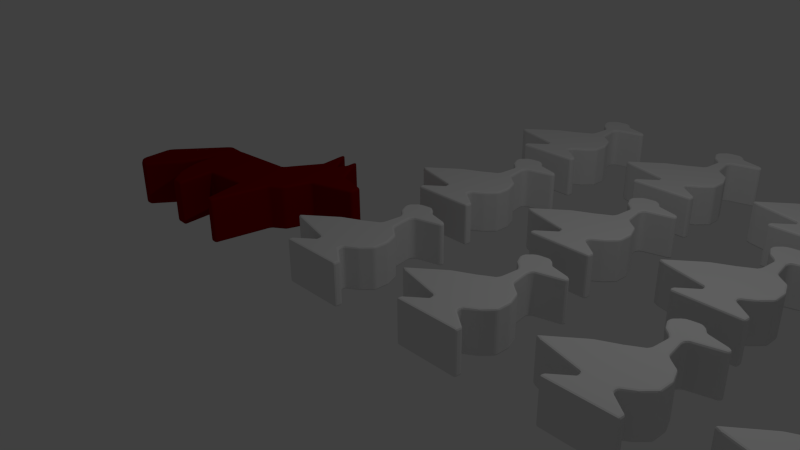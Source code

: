 # Source: 1fox_15goose.blend  (saved by Blender 2.72.0; exported with 4.5.12 LTS)
import bpy
from mathutils import Matrix  # noqa: F401  (used for matrix-valued properties, if any)

bpy.ops.wm.read_factory_settings(use_empty=True)
scene = bpy.context.scene
scene.name = 'Scene'

# ---- collections
col_collection_1 = bpy.data.collections.new('Collection 1'); scene.collection.children.link(col_collection_1)
col_collection_11 = bpy.data.collections.new('Collection 11'); scene.collection.children.link(col_collection_11)
col_collection_11.hide_render = True
col_collection_11.hide_viewport = True

# ---- materials (node trees are filled in below, after node groups)
mat_material_002 = bpy.data.materials.new('Material.002')
mat_material_002.alpha_threshold = 0.0
mat_material_002.use_transparent_shadow = False
mat_material_002.roughness = 0.5
mat_material_001 = bpy.data.materials.new('Material.001')
mat_material_001.alpha_threshold = 0.0
mat_material_001.use_transparent_shadow = False
mat_material_001.diffuse_color = (0.214, 0.001555, 0.0, 1.0)
mat_material_001.roughness = 0.5

# ---- material node trees

# ---- world
world_world = bpy.data.worlds.new('World'); scene.world = world_world
world_world.color = (0.05088, 0.05088, 0.05088)
world_world.use_sun_shadow = False
world_world.sun_shadow_jitter_overblur = 0.0
world_world.cycles.sampling_method = 'MANUAL'
world_world.cycles.sample_map_resolution = 256

# ---- cameras
cam_camera = bpy.data.cameras.new('Camera')
cam_camera.clip_end = 100.0
cam_camera.lens = 35.0
cam_camera.sensor_width = 32.0
cam_camera.sensor_height = 18.0
cam_camera.ortho_scale = 7.314
cam_camera.dof.focus_distance = 0.0
cam_camera.dof.aperture_fstop = 128.0

# ---- lights
light_lamp = bpy.data.lights.new('Lamp', 'POINT')
light_lamp.transmission_factor = 0.0
light_lamp.cutoff_distance = 30.0
light_lamp.energy = 100.0
light_lamp.shadow_buffer_clip_start = 1.001
light_lamp.shadow_soft_size = 0.1
light_lamp.shadow_maximum_resolution = 0.006
light_lamp.use_absolute_resolution = True
light_lamp.cycles.use_multiple_importance_sampling = False

# ---- meshes
me_plane_002 = bpy.data.meshes.new('Plane.002')
me_plane_002.from_pydata([(2.83, -0.6172, 0.0), (3.803, 0.1551, 0.0), (4.396, 0.4513, 0.0), (4.819, 0.7052, 0.0), (4.882, 0.8004, 0.0), (4.946, 1.382, 0.0), (4.872, 1.499, 0.0), (4.681, 1.668, 0.0), (4.544, 1.953, 0.0), (4.555, 2.112, 0.0), (4.745, 2.313, 0.0), (4.872, 2.366, 0.0), (5.189, 2.408, 0.0), (5.337, 2.313, 0.0), (5.454, 2.144, 0.0), (6.078, 1.985, 0.0), (6.184, 1.901, 0.0), (6.141, 1.795, 0.0), (5.316, 1.573, 0.0), (5.242, 1.446, 0.0), (5.327, 0.7898, 0.0), (5.443, 0.684, 0.0), (5.729, 0.4619, 0.0), (5.887, 0.02813, 0.0), (5.866, -0.4268, 0.0), (5.57, -0.7441, 0.0), (5.21, -0.9768, 0.0), (5.221, -1.125, 0.0), (5.803, -1.559, 0.0), (5.782, -1.765, 0.0), (3.835, -1.765, 0.0), (3.835, -1.622, 0.0), (4.375, -1.188, 0.0), (4.364, -1.03, 0.0), (3.021, -0.7018, 0.0), (2.83, -0.6172, 1.34), (3.803, 0.1551, 1.34), (4.396, 0.4513, 1.34), (4.819, 0.7052, 1.34), (4.882, 0.8004, 1.34), (4.946, 1.382, 1.34), (4.872, 1.499, 1.34), (4.681, 1.668, 1.34), (4.544, 1.953, 1.34), (4.555, 2.112, 1.34), (4.745, 2.313, 1.34), (4.872, 2.366, 1.34), (5.189, 2.408, 1.34), (5.337, 2.313, 1.34), (5.454, 2.144, 1.34), (6.078, 1.985, 1.34), (6.184, 1.901, 1.34), (6.141, 1.795, 1.34), (5.316, 1.573, 1.34), (5.242, 1.446, 1.34), (5.327, 0.7898, 1.34), (5.443, 0.684, 1.34), (5.729, 0.4619, 1.34), (5.887, 0.02813, 1.34), (5.866, -0.4268, 1.34), (5.57, -0.7441, 1.34), (5.21, -0.9768, 1.34), (5.221, -1.125, 1.34), (5.803, -1.559, 1.34), (5.782, -1.765, 1.34), (3.835, -1.765, 1.34), (3.835, -1.622, 1.34), (4.375, -1.188, 1.34), (4.364, -1.03, 1.34), (3.021, -0.7018, 1.34)], [], [(0, 1, 33, 34), (20, 21, 22, 23, 24, 25, 26, 33, 1, 2, 3, 4), (4, 5, 6, 18, 19, 20), (7, 8, 9, 10, 11, 12, 13, 14, 18, 6), (15, 16, 17, 18, 14), (26, 27, 28, 29, 30, 31, 32, 33), (35, 69, 68, 36), (55, 39, 38, 37, 36, 68, 61, 60, 59, 58, 57, 56), (39, 55, 54, 53, 41, 40), (42, 41, 53, 49, 48, 47, 46, 45, 44, 43), (50, 49, 53, 52, 51), (61, 68, 67, 66, 65, 64, 63, 62), (5, 4, 39, 40), (22, 21, 56, 57), (29, 28, 63, 64), (12, 11, 46, 47), (2, 1, 36, 37), (19, 18, 53, 54), (9, 8, 43, 44), (26, 25, 60, 61), (16, 15, 50, 51), (33, 32, 67, 68), (6, 5, 40, 41), (23, 22, 57, 58), (13, 12, 47, 48), (30, 29, 64, 65), (20, 19, 54, 55), (3, 2, 37, 38), (27, 26, 61, 62), (10, 9, 44, 45), (17, 16, 51, 52), (34, 33, 68, 69), (7, 6, 41, 42), (24, 23, 58, 59), (31, 30, 65, 66), (14, 13, 48, 49), (4, 3, 38, 39), (21, 20, 55, 56), (11, 10, 45, 46), (28, 27, 62, 63), (0, 34, 69, 35), (18, 17, 52, 53), (1, 0, 35, 36), (8, 7, 42, 43), (25, 24, 59, 60), (15, 14, 49, 50), (32, 31, 66, 67)])
me_plane_002.materials.append(mat_material_002)
me_plane_002.use_remesh_preserve_volume = False
me_plane_002.use_remesh_preserve_attributes = False
me_plane_002.use_mirror_vertex_groups = False
me_plane_002.update()
me_plane_001 = bpy.data.meshes.new('Plane.001')
me_plane_001.from_pydata([(2.813, -0.5602, 0.0)], [], [])
me_plane_001.use_remesh_preserve_volume = False
me_plane_001.use_remesh_preserve_attributes = False
me_plane_001.use_mirror_vertex_groups = False
me_plane_001.update()
me_plane = bpy.data.meshes.new('Plane')
me_plane.from_pydata([(-1.0, -1.011, 0.0), (-1.051, -0.2891, 0.0), (-0.06055, -1.011, 0.0), (-0.2256, -0.2002, 0.0), (0.0791, -1.011, 0.0), (0.2949, 0.1045, 0.0), (0.5488, 0.2822, 0.0), (0.7266, 0.79, 0.0), (1.615, 1.057, 0.0), (1.59, 1.285, 0.0), (0.9805, 1.425, 0.0), (0.5488, 2.098, 0.0), (0.5742, 1.831, 0.0), (0.4853, 1.641, 0.0), (0.09179, 2.174, 0.0), (0.1553, 1.552, 0.0), (-0.2738, 0.8789, 0.0), (-1.559, 0.7646, 0.0), (-1.901, 0.7773, 0.0), (-2.714, -0.2383, 0.0), (-2.663, -0.8857, 0.0), (-2.473, -1.011, 0.0), (-2.346, -1.011, 0.0), (-1.901, -0.4033, 0.0), (-1.698, 0.1553, 0.0), (-1.673, -0.251, 0.0), (-1.508, -0.6826, 0.0), (-1.241, -1.011, 0.0), (-1.0, -1.011, 0.9), (-1.051, -0.2891, 0.9), (-0.06055, -1.011, 0.9), (-0.2256, -0.2002, 0.9), (0.0791, -1.011, 0.9), (0.2949, 0.1045, 0.9), (0.5488, 0.2822, 0.9), (0.7266, 0.79, 0.9), (1.615, 1.057, 0.9), (1.59, 1.285, 0.9), (0.9805, 1.425, 0.9), (0.5488, 2.098, 0.9), (0.5742, 1.831, 0.9), (0.4853, 1.641, 0.9), (0.09179, 2.174, 0.9), (0.1553, 1.552, 0.9), (-0.2738, 0.8789, 0.9), (-1.559, 0.7646, 0.9), (-1.901, 0.7773, 0.9), (-2.714, -0.2383, 0.9), (-2.663, -0.8857, 0.9), (-2.473, -1.011, 0.9), (-2.346, -1.011, 0.9), (-1.901, -0.4033, 0.9), (-1.698, 0.1553, 0.9), (-1.673, -0.251, 0.9), (-1.508, -0.6826, 0.9), (-1.241, -1.011, 0.9)], [], [(14, 13, 15), (11, 10, 12), (12, 10, 13), (16, 15, 13, 10), (8, 7, 10, 9), (10, 7, 16), (6, 5, 16, 7), (2, 3, 5, 4), (5, 3, 16), (1, 17, 16, 3), (25, 1, 26), (0, 27, 26, 1), (24, 17, 1, 25), (17, 24, 18), (18, 24, 23, 19), (20, 19, 23), (20, 23, 22, 21), (42, 43, 41), (39, 40, 38), (40, 41, 38), (44, 38, 41, 43), (36, 37, 38, 35), (38, 44, 35), (34, 35, 44, 33), (30, 32, 33, 31), (33, 44, 31), (29, 31, 44, 45), (53, 54, 29), (28, 29, 54, 55), (52, 53, 29, 45), (45, 46, 52), (46, 47, 51, 52), (48, 51, 47), (48, 49, 50, 51), (24, 25, 53, 52), (1, 3, 31, 29), (13, 14, 42, 41), (22, 23, 51, 50), (2, 4, 32, 30), (11, 12, 40, 39), (20, 21, 49, 48), (9, 10, 38, 37), (18, 19, 47, 46), (7, 8, 36, 35), (27, 0, 28, 55), (16, 17, 45, 44), (5, 6, 34, 33), (25, 26, 54, 53), (3, 2, 30, 31), (14, 15, 43, 42), (23, 24, 52, 51), (0, 1, 29, 28), (12, 13, 41, 40), (21, 22, 50, 49), (10, 11, 39, 38), (19, 20, 48, 47), (8, 9, 37, 36), (17, 18, 46, 45), (6, 7, 35, 34), (26, 27, 55, 54), (4, 5, 33, 32), (15, 16, 44, 43)])
me_plane.materials.append(mat_material_001)
me_plane.use_remesh_preserve_volume = False
me_plane.use_remesh_preserve_attributes = False
me_plane.use_mirror_vertex_groups = False
me_plane.update()
me_plane_004 = bpy.data.meshes.new('Plane.004')
me_plane_004.from_pydata([(-1.0, -1.011, 0.0), (-1.051, -0.2891, 0.0), (-0.06055, -1.011, 0.0), (-0.2256, -0.2002, 0.0), (0.0791, -1.011, 0.0), (0.2949, 0.1045, 0.0), (0.5488, 0.2822, 0.0), (0.7266, 0.79, 0.0), (1.615, 1.057, 0.0), (1.59, 1.285, 0.0), (0.9805, 1.425, 0.0), (0.5488, 2.098, 0.0), (0.5742, 1.831, 0.0), (0.4853, 1.641, 0.0), (0.09179, 2.174, 0.0), (0.1553, 1.552, 0.0), (-0.2738, 0.8789, 0.0), (-1.559, 0.7646, 0.0), (-1.901, 0.7773, 0.0), (-2.714, -0.2383, 0.0), (-2.663, -0.8857, 0.0), (-2.473, -1.011, 0.0), (-2.346, -1.011, 0.0), (-1.901, -0.4033, 0.0), (-1.698, 0.1553, 0.0), (-1.673, -0.251, 0.0), (-1.508, -0.6826, 0.0), (-1.241, -1.011, 0.0)], [], [(14, 15, 13), (11, 12, 10), (12, 13, 10), (16, 10, 13, 15), (8, 9, 10, 7), (10, 16, 7), (6, 7, 16, 5), (2, 4, 5, 3), (5, 16, 3), (1, 3, 16, 17), (25, 26, 1), (0, 1, 26, 27), (24, 25, 1, 17), (17, 18, 24), (18, 19, 23, 24), (20, 23, 19), (23, 20, 22), (20, 21, 22)])
me_plane_004.use_remesh_preserve_volume = False
me_plane_004.use_remesh_preserve_attributes = False
me_plane_004.use_mirror_vertex_groups = False
me_plane_004.update()
me_plane_003 = bpy.data.meshes.new('Plane.003')
me_plane_003.from_pydata([(2.83, -0.6172, 0.0), (3.803, 0.1551, 0.0), (4.396, 0.4513, 0.0), (4.819, 0.7052, 0.0), (4.882, 0.8004, 0.0), (4.946, 1.382, 0.0), (4.872, 1.499, 0.0), (4.681, 1.668, 0.0), (4.544, 1.953, 0.0), (4.555, 2.112, 0.0), (4.745, 2.313, 0.0), (4.872, 2.366, 0.0), (5.189, 2.408, 0.0), (5.337, 2.313, 0.0), (5.454, 2.144, 0.0), (6.078, 1.985, 0.0), (6.184, 1.901, 0.0), (6.141, 1.795, 0.0), (5.316, 1.573, 0.0), (5.242, 1.446, 0.0), (5.327, 0.7898, 0.0), (5.443, 0.684, 0.0), (5.729, 0.4619, 0.0), (5.887, 0.02813, 0.0), (5.866, -0.4268, 0.0), (5.57, -0.7441, 0.0), (5.21, -0.9768, 0.0), (5.221, -1.125, 0.0), (5.803, -1.559, 0.0), (5.782, -1.765, 0.0), (3.835, -1.765, 0.0), (3.835, -1.622, 0.0), (4.375, -1.188, 0.0), (4.364, -1.03, 0.0), (3.021, -0.7018, 0.0)], [], [(0, 34, 33, 1), (20, 4, 3, 2, 1, 33, 26, 25, 24, 23, 22, 21), (4, 20, 19, 18, 6, 5), (7, 6, 18, 14, 13, 12, 11, 10, 9, 8), (15, 14, 18, 17, 16), (26, 33, 32, 31, 30, 29, 28, 27)])
me_plane_003.use_remesh_preserve_volume = False
me_plane_003.use_remesh_preserve_attributes = False
me_plane_003.use_mirror_vertex_groups = False
me_plane_003.update()

# ---- objects
ob_plane_002 = bpy.data.objects.new('Plane.002', me_plane_002)
ob_plane_001 = bpy.data.objects.new('Plane.001', me_plane_001)
ob_plane = bpy.data.objects.new('Plane', me_plane)
ob_lamp = bpy.data.objects.new('Lamp', light_lamp)
ob_camera = bpy.data.objects.new('Camera', cam_camera)
ob_plane_004 = bpy.data.objects.new('Plane.004', me_plane_004)
ob_plane_003 = bpy.data.objects.new('Plane.003', me_plane_003)

# ---- transforms, parenting, visibility, modifiers, constraints
ob_plane_002.location = (-1.869, -0.4102, 0.0)
ob_plane_002.scale = (0.4387, 0.4387, 0.4387)
ob_plane_002.lineart.crease_threshold = 0.0
_m = ob_plane_002.modifiers.new('Bevel', 'BEVEL')
_m.segments = 2
_m.limit_method = 'NONE'
_m.spread = 0.0
_m = ob_plane_002.modifiers.new('Array', 'ARRAY')
_m.count = 5
_m.constant_offset_displace = (0.0, 0.0, 0.0)
_m.relative_offset_displace = (1.3, 0.0, 0.0)
_m = ob_plane_002.modifiers.new('Array.001', 'ARRAY')
_m.count = 3
_m.constant_offset_displace = (0.0, 0.0, 0.0)
_m.relative_offset_displace = (0.0, 1.2, 0.0)
ob_plane_001.location = (-1.435, -0.5269, 0.0)
ob_plane_001.lineart.crease_threshold = 0.0
ob_plane.location = (-1.739, -0.5805, 0.0)
ob_plane.scale = (0.7075, 0.7075, 0.7075)
ob_plane.lineart.crease_threshold = 0.0
_m = ob_plane.modifiers.new('Bevel', 'BEVEL')
_m.segments = 26
_m.limit_method = 'NONE'
_m.profile = 0.599
_m.spread = 0.0
ob_lamp.location = (4.076, 1.005, 5.904)
ob_lamp.rotation_euler = (0.6503, 0.05522, 1.866)
ob_lamp.lock_rotations_4d = False
ob_lamp.empty_display_type = 'ARROWS'
ob_lamp.color = (0.0, 0.0, 0.0, 0.0)
ob_lamp.lineart.crease_threshold = 0.0
ob_camera.location = (7.481, -6.508, 5.344)
ob_camera.rotation_euler = (1.109, 0.01082, 0.8149)
ob_camera.lock_rotations_4d = False
ob_camera.empty_display_type = 'ARROWS'
ob_camera.color = (0.0, 0.0, 0.0, 0.0)
ob_camera.display_type = 'WIRE'
ob_camera.lineart.crease_threshold = 0.0
ob_plane_004.location = (-1.435, -0.5269, 0.0)
ob_plane_004.lineart.crease_threshold = 0.0
ob_plane_003.location = (-1.815, -0.2672, 0.0)
ob_plane_003.scale = (0.6719, 0.6719, 0.6719)
ob_plane_003.lineart.crease_threshold = 0.0

# ---- collection membership
col_collection_1.objects.link(ob_plane_002)
col_collection_1.objects.link(ob_plane_001)
col_collection_1.objects.link(ob_plane)
col_collection_1.objects.link(ob_lamp)
col_collection_1.objects.link(ob_camera)
col_collection_11.objects.link(ob_plane_004)
col_collection_11.objects.link(ob_plane_003)

# ---- scene / render settings (as saved in the file)
scene.camera = ob_camera
scene.frame_start = 1; scene.frame_end = 250; scene.frame_set(1)
scene.render.engine = 'BLENDER_EEVEE_NEXT'
scene.render.resolution_percentage = 50
scene.render.dither_intensity = 0.0
scene.cycles.use_denoising = False
scene.cycles.samples = 10
scene.cycles.sampling_pattern = 'TABULATED_SOBOL'
scene.cycles.light_sampling_threshold = 0.0
scene.cycles.use_adaptive_sampling = False
scene.cycles.use_light_tree = False
scene.cycles.blur_glossy = 0.0
scene.cycles.pixel_filter_type = 'GAUSSIAN'
scene.cycles.sample_clamp_indirect = 0.0
scene.view_settings.view_transform = 'Standard'
bpy.context.view_layer.update()
